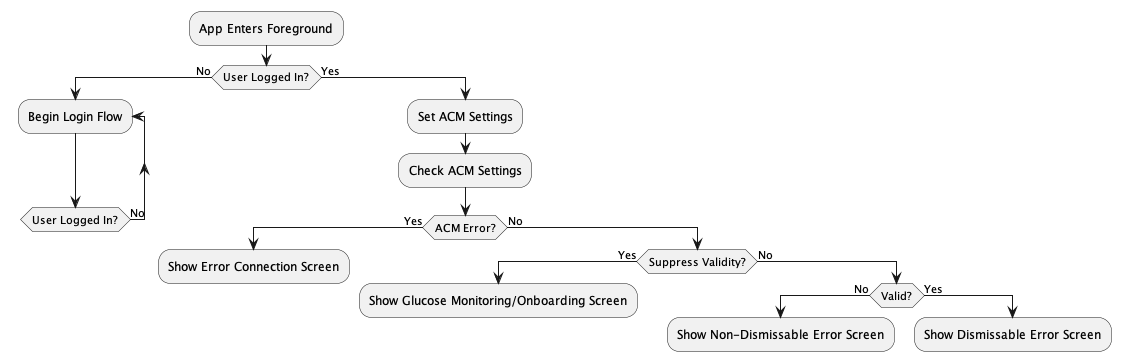

The diagram above was rendered by PlantUML. Its source (embedded in the PNG):
@startuml
:App Enters Foreground;
if (User Logged In?) then (No)
  repeat :Begin Login Flow;
  repeat while (User Logged In?) is (No)
  detach
else (Yes)
  :Set ACM Settings;
  :Check ACM Settings;
  if (ACM Error?) then (Yes)
  :Show Error Connection Screen;
  kill
  else (No)
   if (Suppress Validity?) then (Yes)
   :Show Glucose Monitoring/Onboarding Screen;
   kill
   else (No)
   if (Valid?) then (No)
   :Show Non-Dismissable Error Screen;
   kill
   else (Yes)
   :Show Dismissable Error Screen;
   kill
@enduml